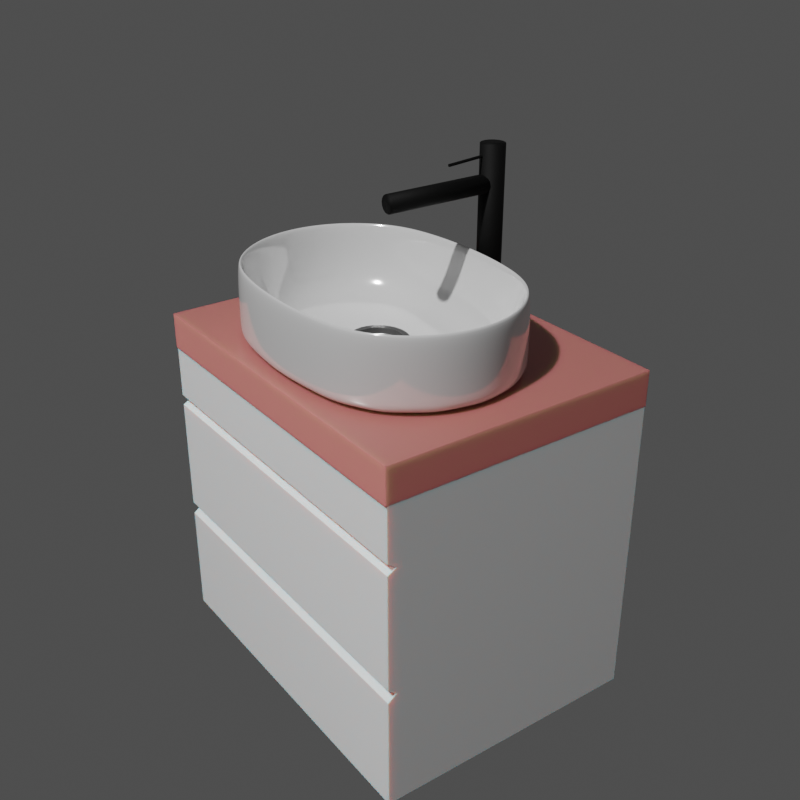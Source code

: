 # Source: sink.blend  (saved by Blender 2.93.21; exported with 4.5.12 LTS)
import bpy
from mathutils import Matrix  # noqa: F401  (used for matrix-valued properties, if any)

bpy.ops.wm.read_factory_settings(use_empty=True)
scene = bpy.context.scene
scene.name = 'Scene'

# ---- collections
col_collection = bpy.data.collections.new('Collection'); scene.collection.children.link(col_collection)

# ---- images (referenced by path relative to the original .blend; pixels are not part of the script)
import os
ASSET_DIR = os.environ.get("B2B_ASSET_DIR", "")  # directory of the original .blend (textures are referenced by path, not embedded)
HERE = os.path.dirname(os.path.abspath(__file__))  # packed textures are extracted next to this script under _unpacked/

def load_image(name, relpath, width, height, colorspace="sRGB"):
    """Load a texture the original file referenced (path relative to the .blend, or extracted next to this script)."""
    p = next((c for c in (os.path.join(HERE, relpath), os.path.join(ASSET_DIR, relpath)) if relpath and os.path.exists(c)), "")
    if p:
        img = bpy.data.images.load(p, check_existing=True)
        img.name = name
    else:  # same state as the original file: an image datablock whose file is absent (Cycles renders it pink)
        img = bpy.data.images.new(name, width, height)
        img.source = "FILE"
        img.filepath = "//" + (relpath or name)
    img.colorspace_settings.name = colorspace
    return img
img_woodfloor035_2k_displacement_jpg = load_image('WoodFloor035_2K_Displacement.jpg', 'WoodFloor035_2K_Displacement.jpg', 1024, 1024, 'Non-Color')
img_woodfloor035_2k_roughness_jpg = load_image('WoodFloor035_2K_Roughness.jpg', 'WoodFloor035_2K_Roughness.jpg', 1024, 1024, 'Non-Color')
img_woodfloor035_2k_normaldx_jpg = load_image('WoodFloor035_2K_NormalDX.jpg', 'WoodFloor035_2K_NormalDX.jpg', 1024, 1024, 'Non-Color')
img_woodfloor035_2k_color_jpg = load_image('WoodFloor035_2K_Color.jpg', 'WoodFloor035_2K_Color.jpg', 1024, 1024, 'sRGB')

# ---- materials (node trees are filled in below, after node groups)
mat_material_001 = bpy.data.materials.new('Material.001')
mat_material_002 = bpy.data.materials.new('Material.002')
mat_material_004 = bpy.data.materials.new('Material.004')
mat_material_003 = bpy.data.materials.new('Material.003')
mat_material_006 = bpy.data.materials.new('Material.006')

# ---- material node trees
mat_material_001.use_nodes = True; mat_material_001.node_tree.nodes.clear()
_N = mat_material_001.node_tree.nodes; _L = mat_material_001.node_tree.links
n0 = _N.new('NodeFrame'); n0.name = 'Frame'; n0.location = (-1270, 330)
n0.label = 'Mapping'
n0.width = 400
n1 = _N.new('NodeFrame'); n1.name = 'Frame.001'; n1.location = (-624, 250)
n1.label = 'Textures'
n1.width = 354
n2 = _N.new('ShaderNodeOutputMaterial'); n2.name = 'Material Output'; n2.location = (300, 300)
n3 = _N.new('ShaderNodeTexImage'); n3.name = 'Image Texture'; n3.location = (84, -590)
n3.label = 'Displacement'
n3.image = img_woodfloor035_2k_displacement_jpg
n4 = _N.new('ShaderNodeDisplacement'); n4.name = 'Displacement'; n4.location = (10, -260)
n4.inputs[2].default_value = 1.0
n5 = _N.new('ShaderNodeTexImage'); n5.name = 'Image Texture.002'; n5.location = (84, -30)
n5.label = 'Roughness'
n5.image = img_woodfloor035_2k_roughness_jpg
n6 = _N.new('ShaderNodeTexImage'); n6.name = 'Image Texture.003'; n6.location = (84, -310)
n6.label = 'Normal'
n6.image = img_woodfloor035_2k_normaldx_jpg
n7 = _N.new('ShaderNodeNormalMap'); n7.name = 'Normal Map'; n7.location = (-240, -60)
n8 = _N.new('ShaderNodeMapping'); n8.name = 'Mapping'; n8.location = (230, -30)
n9 = _N.new('NodeReroute'); n9.name = 'Reroute'; n9.location = (34, -306)
n9.width = 16
n9.socket_idname = 'NodeSocketVector'
n10 = _N.new('ShaderNodeTexCoord'); n10.name = 'Texture Coordinate'; n10.location = (30, -30)
n11 = _N.new('ShaderNodeBsdfPrincipled'); n11.name = 'Principled BSDF'; n11.location = (10, 300)
n11.distribution = 'GGX'
n11.subsurface_method = 'BURLEY'
n11.inputs[3].default_value = 1.45
n11.inputs[8].default_value = 1.0
n11.inputs[9].default_value = (0.1, 0.2, 0.1)
n11.inputs[10].default_value = 0.1
n11.inputs[27].default_value = (0.0, 0.0, 0.0, 1.0)
n11.inputs[28].default_value = 1.0
n12 = _N.new('ShaderNodeTexImage'); n12.name = 'Image Texture.001'; n12.location = (-827, 545)
n12.image = img_woodfloor035_2k_color_jpg
n13 = _N.new('ShaderNodeValToRGB'); n13.name = 'ColorRamp'; n13.location = (-435, 511)
n13.color_ramp.interpolation = 'EASE'
while len(n13.color_ramp.elements) > 1: n13.color_ramp.elements.remove(n13.color_ramp.elements[-1])
n13.color_ramp.elements[0].position = 0.0; n13.color_ramp.elements[0].color = (0.04618, 0.01247, 0.005884, 1.0)
_e = n13.color_ramp.elements.new(0.5); _e.color = (0.7041, 0.1246, 0.09263, 1.0)
_e = n13.color_ramp.elements.new(1.0); _e.color = (1.0, 1.0, 1.0, 1.0)
n14 = _N.new('ShaderNodeMix'); n14.name = 'Mix'; n14.location = (-160, 180)
n14.data_type = 'RGBA'
n14.inputs[0].default_value = 0.1
n14.inputs[7].default_value = (0.8, 0.8, 0.8, 1.0)
n3.parent = n1
n5.parent = n1
n6.parent = n1
n8.parent = n0
n9.parent = n1
n10.parent = n0
_L.new(n11.outputs[0], n2.inputs[0])
_L.new(n3.outputs[0], n4.inputs[0])
_L.new(n4.outputs[0], n2.inputs[2])
_L.new(n5.outputs[0], n11.inputs[2])
_L.new(n6.outputs[0], n7.inputs[1])
_L.new(n7.outputs[0], n11.inputs[5])
_L.new(n9.outputs[0], n5.inputs[0])
_L.new(n9.outputs[0], n6.inputs[0])
_L.new(n9.outputs[0], n3.inputs[0])
_L.new(n8.outputs[0], n9.inputs[0])
_L.new(n10.outputs[2], n8.inputs[0])
_L.new(n12.outputs[0], n13.inputs[0])
_L.new(n13.outputs[0], n14.inputs[6])
_L.new(n14.outputs[2], n11.inputs[0])
n2.is_active_output = True
mat_material_002.use_nodes = True; mat_material_002.node_tree.nodes.clear()
_N = mat_material_002.node_tree.nodes; _L = mat_material_002.node_tree.links
n0 = _N.new('ShaderNodeBsdfPrincipled'); n0.name = 'Principled BSDF'; n0.location = (10, 300)
n0.distribution = 'GGX'
n0.subsurface_method = 'BURLEY'
n0.inputs[1].default_value = 0.3
n0.inputs[2].default_value = 0.1
n0.inputs[3].default_value = 1.45
n0.inputs[27].default_value = (0.0, 0.0, 0.0, 1.0)
n0.inputs[28].default_value = 1.0
n1 = _N.new('ShaderNodeOutputMaterial'); n1.name = 'Material Output'; n1.location = (300, 300)
_L.new(n0.outputs[0], n1.inputs[0])
n1.is_active_output = True
mat_material_004.use_nodes = True; mat_material_004.node_tree.nodes.clear()
_N = mat_material_004.node_tree.nodes; _L = mat_material_004.node_tree.links
n0 = _N.new('ShaderNodeBsdfPrincipled'); n0.name = 'Principled BSDF'; n0.location = (10, 300)
n0.distribution = 'GGX'
n0.subsurface_method = 'BURLEY'
n0.inputs[0].default_value = (0.005981, 0.005981, 0.005981, 1.0)
n0.inputs[1].default_value = 0.8
n0.inputs[2].default_value = 0.7
n0.inputs[3].default_value = 1.45
n0.inputs[27].default_value = (0.0, 0.0, 0.0, 1.0)
n0.inputs[28].default_value = 1.0
n1 = _N.new('ShaderNodeOutputMaterial'); n1.name = 'Material Output'; n1.location = (300, 300)
_L.new(n0.outputs[0], n1.inputs[0])
n1.is_active_output = True
mat_material_003.use_nodes = True; mat_material_003.node_tree.nodes.clear()
_N = mat_material_003.node_tree.nodes; _L = mat_material_003.node_tree.links
n0 = _N.new('ShaderNodeBsdfPrincipled'); n0.name = 'Principled BSDF'; n0.location = (10, 300)
n0.distribution = 'GGX'
n0.subsurface_method = 'BURLEY'
n0.inputs[0].default_value = (0.04323, 0.04323, 0.04323, 1.0)
n0.inputs[3].default_value = 1.45
n0.inputs[27].default_value = (0.0, 0.0, 0.0, 1.0)
n0.inputs[28].default_value = 1.0
n1 = _N.new('ShaderNodeOutputMaterial'); n1.name = 'Material Output'; n1.location = (300, 300)
_L.new(n0.outputs[0], n1.inputs[0])
n1.is_active_output = True
mat_material_006.use_nodes = True; mat_material_006.node_tree.nodes.clear()
_N = mat_material_006.node_tree.nodes; _L = mat_material_006.node_tree.links
n0 = _N.new('ShaderNodeBsdfPrincipled'); n0.name = 'Principled BSDF'; n0.location = (10, 300)
n0.distribution = 'GGX'
n0.subsurface_method = 'BURLEY'
n0.inputs[0].default_value = (0.996, 0.996, 0.996, 1.0)
n0.inputs[2].default_value = 0.3
n0.inputs[3].default_value = 1.45
n0.inputs[8].default_value = 1.0
n0.inputs[10].default_value = 0.02
n0.inputs[27].default_value = (0.0, 0.0, 0.0, 1.0)
n0.inputs[28].default_value = 1.0
n1 = _N.new('ShaderNodeOutputMaterial'); n1.name = 'Material Output'; n1.location = (300, 300)
_L.new(n0.outputs[0], n1.inputs[0])
n1.is_active_output = True

# ---- world
world_world = bpy.data.worlds.new('World'); scene.world = world_world
world_world.use_nodes = True; world_world.node_tree.nodes.clear()
_N = world_world.node_tree.nodes; _L = world_world.node_tree.links
n0 = _N.new('ShaderNodeOutputWorld'); n0.name = 'World Output'; n0.location = (300, 300)
n1 = _N.new('ShaderNodeBackground'); n1.name = 'Background'; n1.location = (10, 300)
n1.inputs[0].default_value = (0.1045, 0.1045, 0.1045, 1.0)
n1.inputs[1].default_value = 0.6
_L.new(n1.outputs[0], n0.inputs[0])
n0.is_active_output = True
world_world.color = (0.05088, 0.05088, 0.05088)
world_world.use_sun_shadow = False
world_world.sun_shadow_jitter_overblur = 0.0

# ---- cameras
cam_camera = bpy.data.cameras.new('Camera')
cam_camera.clip_end = 100.0
cam_camera.ortho_scale = 7.314

# ---- lights
light_light = bpy.data.lights.new('Light', 'POINT')
light_light.transmission_factor = 0.0
light_light.energy = 2000.0
light_light.shadow_soft_size = 0.1
light_light.shadow_maximum_resolution = 0.006
light_light.use_absolute_resolution = True

# ---- meshes
me_cube_001 = bpy.data.meshes.new('Cube.001')
me_cube_001.from_pydata([(-0.5, -0.5, -0.5), (-0.5, -0.5, 0.5), (-0.5, 0.5, -0.5), (-0.5, 0.5, 0.5), (0.5, -0.5, -0.5), (0.5, -0.5, 0.5), (0.5, 0.5, -0.5), (0.5, 0.5, 0.5)], [], [(0, 1, 3, 2), (2, 3, 7, 6), (6, 7, 5, 4), (4, 5, 1, 0), (2, 6, 4, 0), (7, 3, 1, 5)])
_uv = me_cube_001.uv_layers.new(name='UVMap')
_uv.uv.foreach_set('vector', [0.375, 0.0, 0.625, 0.0, 0.625, 0.25, 0.375, 0.25, 0.375, 0.25, 0.625, 0.25, 0.625, 0.5, 0.375, 0.5, 0.375, 0.5, 0.625, 0.5, 0.625, 0.75, 0.375, 0.75, 0.375, 0.75, 0.625, 0.75, 0.625, 1.0, 0.375, 1.0, 0.125, 0.5, 0.375, 0.5, 0.375, 0.75, 0.125, 0.75, 0.625, 0.5, 0.875, 0.5, 0.875, 0.75, 0.625, 0.75])
me_cube_001.materials.append(mat_material_001)
me_cube_001.use_remesh_fix_poles = True
me_cube_001.use_remesh_preserve_attributes = False
me_cube_001.update()
me_cylinder = bpy.data.meshes.new('Cylinder')
me_cylinder.from_pydata([(0.0, 0.2591, -0.1), (-1.385e-08, 0.08851, -0.09811), (0.07654, 0.2438, -0.1), (0.01262, 0.086, -0.09811), (0.1414, 0.2005, -0.1), (0.02332, 0.07885, -0.09811), (0.1848, 0.1356, -0.1), (0.02709, 0.07321, -0.09811), (0.2, 0.00241, -0.1), (0.0348, 0.002211, -0.09811), (0.1848, -0.1332, -0.1), (0.02701, -0.0709, -0.09811), (0.1414, -0.1981, -0.1), (0.02332, -0.07642, -0.09811), (0.07654, -0.2414, -0.1), (0.01262, -0.08357, -0.09811), (-1.748e-08, -0.2566, -0.1), (-5.809e-09, -0.08608, -0.09811), (-0.07654, -0.2414, -0.1), (-0.01262, -0.08357, -0.09811), (-0.1414, -0.1981, -0.1), (-0.02332, -0.07642, -0.09811), (-0.1848, -0.1332, -0.1), (-0.02701, -0.0709, -0.09811), (-0.2, 0.00241, -0.1), (-0.0348, 0.002211, -0.09811), (-0.1848, 0.1356, -0.1), (-0.02709, 0.07321, -0.09811), (-0.1414, 0.2005, -0.1), (-0.02332, 0.07885, -0.09811), (-0.07654, 0.2438, -0.1), (-0.01262, 0.086, -0.09811), (0.07654, 0.2438, 0.1), (0.0, 0.2591, 0.1), (0.1414, 0.2005, 0.1), (0.1848, 0.1356, 0.1), (0.2, 0.00241, 0.1), (0.1848, -0.1332, 0.1), (0.1414, -0.1981, 0.1), (0.07654, -0.2414, 0.1), (-1.748e-08, -0.2566, 0.1), (-0.07654, -0.2414, 0.1), (-0.1414, -0.1981, 0.1), (-0.1848, -0.1332, 0.1), (-0.2, 0.00241, 0.1), (-0.1848, 0.1356, 0.1), (-0.1414, 0.2005, 0.1), (-0.07654, 0.2438, 0.1), (0.07233, 0.2337, 0.1), (-1.001e-09, 0.2481, 0.1), (0.1337, 0.1927, 0.1), (0.1746, 0.1314, 0.1), (0.189, 0.00241, 0.1), (0.1746, -0.129, 0.1), (0.1337, -0.1903, 0.1), (0.07233, -0.2313, 0.1), (-1.682e-08, -0.2457, 0.1), (-0.07233, -0.2313, 0.1), (-0.1337, -0.1903, 0.1), (-0.1746, -0.129, 0.1), (-0.189, 0.00241, 0.1), (-0.1746, 0.1314, 0.1), (-0.1337, 0.1927, 0.1), (-0.07233, 0.2337, 0.1), (0.06402, 0.2101, -0.09811), (-1.611e-09, 0.2228, -0.09811), (0.1183, 0.1738, -0.09811), (0.1546, 0.1195, -0.09811), (0.1673, 0.002346, -0.09811), (0.1546, -0.1171, -0.09811), (0.1183, -0.1714, -0.09811), (0.06402, -0.2077, -0.09811), (-1.499e-08, -0.2204, -0.09811), (-0.06402, -0.2077, -0.09811), (-0.1183, -0.1714, -0.09811), (-0.1546, -0.1171, -0.09811), (-0.1673, 0.002346, -0.09811), (-0.1546, 0.1195, -0.09811), (-0.1183, 0.1738, -0.09811), (-0.06402, 0.2101, -0.09811), (0.0, 0.2591, -0.08789), (0.07654, 0.2438, -0.08789), (0.1414, 0.2005, -0.08789), (0.1848, 0.1356, -0.08789), (0.2, 0.00241, -0.08789), (0.1848, -0.1332, -0.08789), (0.1414, -0.1981, -0.08789), (0.07654, -0.2414, -0.08789), (-1.748e-08, -0.2566, -0.08789), (-0.07654, -0.2414, -0.08789), (-0.1414, -0.1981, -0.08789), (-0.1848, -0.1332, -0.08789), (-0.2, 0.00241, -0.08789), (-0.1848, 0.1356, -0.08789), (-0.1414, 0.2005, -0.08789), (-0.07654, 0.2438, -0.08789)], [], [(80, 33, 32, 81), (81, 32, 34, 82), (82, 34, 35, 83), (83, 35, 36, 84), (84, 36, 37, 85), (85, 37, 38, 86), (86, 38, 39, 87), (87, 39, 40, 88), (88, 40, 41, 89), (89, 41, 42, 90), (90, 42, 43, 91), (91, 43, 44, 92), (92, 44, 45, 93), (93, 45, 46, 94), (3, 1, 31, 29, 27, 25, 23, 21, 19, 17, 15, 13, 11, 9, 7, 5), (94, 46, 47, 95), (95, 47, 33, 80), (0, 2, 4, 6, 8, 10, 12, 14, 16, 18, 20, 22, 24, 26, 28, 30), (49, 48, 32, 33), (48, 50, 34, 32), (50, 51, 35, 34), (51, 52, 36, 35), (52, 53, 37, 36), (53, 54, 38, 37), (54, 55, 39, 38), (55, 56, 40, 39), (56, 57, 41, 40), (57, 58, 42, 41), (58, 59, 43, 42), (59, 60, 44, 43), (60, 61, 45, 44), (61, 62, 46, 45), (62, 63, 47, 46), (63, 49, 33, 47), (65, 64, 48, 49), (64, 66, 50, 48), (66, 67, 51, 50), (67, 68, 52, 51), (68, 69, 53, 52), (69, 70, 54, 53), (70, 71, 55, 54), (71, 72, 56, 55), (72, 73, 57, 56), (73, 74, 58, 57), (74, 75, 59, 58), (75, 76, 60, 59), (76, 77, 61, 60), (77, 78, 62, 61), (78, 79, 63, 62), (79, 65, 49, 63), (1, 3, 64, 65), (3, 5, 66, 64), (5, 7, 67, 66), (7, 9, 68, 67), (9, 11, 69, 68), (11, 13, 70, 69), (13, 15, 71, 70), (15, 17, 72, 71), (17, 19, 73, 72), (19, 21, 74, 73), (21, 23, 75, 74), (23, 25, 76, 75), (25, 27, 77, 76), (27, 29, 78, 77), (29, 31, 79, 78), (31, 1, 65, 79), (30, 95, 80, 0), (28, 94, 95, 30), (26, 93, 94, 28), (24, 92, 93, 26), (22, 91, 92, 24), (20, 90, 91, 22), (18, 89, 90, 20), (16, 88, 89, 18), (14, 87, 88, 16), (12, 86, 87, 14), (10, 85, 86, 12), (8, 84, 85, 10), (6, 83, 84, 8), (4, 82, 83, 6), (2, 81, 82, 4), (0, 80, 81, 2)])
me_cylinder.polygons.foreach_set('use_smooth', [True] * 82)
_uv = me_cylinder.uv_layers.new(name='UVMap')
_uv.uv.foreach_set('vector', [1.0, 0.5303, 1.0, 1.0, 0.9375, 1.0, 0.9375, 0.5303, 0.9375, 0.5303, 0.9375, 1.0, 0.875, 1.0, 0.875, 0.5303, 0.875, 0.5303, 0.875, 1.0, 0.8125, 1.0, 0.8125, 0.5303, 0.8125, 0.5303, 0.8125, 1.0, 0.75, 1.0, 0.75, 0.5303, 0.75, 0.5303, 0.75, 1.0, 0.6875, 1.0, 0.6875, 0.5303, 0.6875, 0.5303, 0.6875, 1.0, 0.625, 1.0, 0.625, 0.5303, 0.625, 0.5303, 0.625, 1.0, 0.5625, 1.0, 0.5625, 0.5303, 0.5625, 0.5303, 0.5625, 1.0, 0.5, 1.0, 0.5, 0.5303, 0.5, 0.5303, 0.5, 1.0, 0.4375, 1.0, 0.4375, 0.5303, 0.4375, 0.5303, 0.4375, 1.0, 0.375, 1.0, 0.375, 0.5303, 0.375, 0.5303, 0.375, 1.0, 0.3125, 1.0, 0.3125, 0.5303, 0.3125, 0.5303, 0.3125, 1.0, 0.25, 1.0, 0.25, 0.5303, 0.25, 0.5303, 0.25, 1.0, 0.1875, 1.0, 0.1875, 0.5303, 0.1875, 0.5303, 0.1875, 1.0, 0.125, 1.0, 0.125, 0.5303, 0.2661, 0.325, 0.25, 0.3274, 0.2339, 0.325, 0.2202, 0.3181, 0.2154, 0.3129, 0.2055, 0.2506, 0.2155, 0.1867, 0.2202, 0.1816, 0.2339, 0.1748, 0.25, 0.1723, 0.2661, 0.1748, 0.2798, 0.1816, 0.2845, 0.1867, 0.2945, 0.2506, 0.2846, 0.3129, 0.2798, 0.3181, 0.125, 0.5303, 0.125, 1.0, 0.0625, 1.0, 0.0625, 0.5303, 0.0625, 0.5303, 0.0625, 1.0, 0.0, 1.0, 0.0, 0.5303, 0.75, 0.49, 0.8418, 0.4717, 0.9197, 0.4197, 0.9717, 0.3418, 0.99, 0.25, 0.9717, 0.1582, 0.9197, 0.08029, 0.8418, 0.02827, 0.75, 0.01, 0.6582, 0.02827, 0.5803, 0.08029, 0.5283, 0.1582, 0.51, 0.25, 0.5283, 0.3418, 0.5803, 0.4197, 0.6582, 0.4717, 0.25, 0.4768, 0.3368, 0.4596, 0.3418, 0.4717, 0.25, 0.49, 0.3368, 0.4596, 0.4104, 0.4104, 0.4197, 0.4197, 0.3418, 0.4717, 0.4104, 0.4104, 0.4596, 0.3368, 0.4717, 0.3418, 0.4197, 0.4197, 0.4596, 0.3368, 0.4768, 0.25, 0.49, 0.25, 0.4717, 0.3418, 0.4768, 0.25, 0.4596, 0.1632, 0.4717, 0.1582, 0.49, 0.25, 0.4596, 0.1632, 0.4104, 0.08961, 0.4197, 0.08029, 0.4717, 0.1582, 0.4104, 0.08961, 0.3368, 0.04045, 0.3418, 0.02827, 0.4197, 0.08029, 0.3368, 0.04045, 0.25, 0.02318, 0.25, 0.01, 0.3418, 0.02827, 0.25, 0.02318, 0.1632, 0.04045, 0.1582, 0.02827, 0.25, 0.01, 0.1632, 0.04045, 0.08961, 0.08961, 0.08029, 0.08029, 0.1582, 0.02827, 0.08961, 0.08961, 0.04045, 0.1632, 0.02827, 0.1582, 0.08029, 0.08029, 0.04045, 0.1632, 0.02318, 0.25, 0.01, 0.25, 0.02827, 0.1582, 0.02318, 0.25, 0.04045, 0.3368, 0.02827, 0.3418, 0.01, 0.25, 0.04045, 0.3368, 0.08961, 0.4104, 0.08029, 0.4197, 0.02827, 0.3418, 0.08961, 0.4104, 0.1632, 0.4596, 0.1582, 0.4717, 0.08029, 0.4197, 0.1632, 0.4596, 0.25, 0.4768, 0.25, 0.49, 0.1582, 0.4717, 0.25, 0.4638, 0.3318, 0.4475, 0.3368, 0.4596, 0.25, 0.4768, 0.3318, 0.4475, 0.4012, 0.4012, 0.4104, 0.4104, 0.3368, 0.4596, 0.4012, 0.4012, 0.4475, 0.3318, 0.4596, 0.3368, 0.4104, 0.4104, 0.4475, 0.3318, 0.4638, 0.25, 0.4768, 0.25, 0.4596, 0.3368, 0.4638, 0.25, 0.4475, 0.1682, 0.4596, 0.1632, 0.4768, 0.25, 0.4475, 0.1682, 0.4012, 0.09881, 0.4104, 0.08961, 0.4596, 0.1632, 0.4012, 0.09881, 0.3318, 0.05246, 0.3368, 0.04045, 0.4104, 0.08961, 0.3318, 0.05246, 0.25, 0.03618, 0.25, 0.02318, 0.3368, 0.04045, 0.25, 0.03618, 0.1682, 0.05246, 0.1632, 0.04045, 0.25, 0.02318, 0.1682, 0.05246, 0.09881, 0.09881, 0.08961, 0.08961, 0.1632, 0.04045, 0.09881, 0.09881, 0.05246, 0.1682, 0.04045, 0.1632, 0.08961, 0.08961, 0.05246, 0.1682, 0.03618, 0.25, 0.02318, 0.25, 0.04045, 0.1632, 0.03618, 0.25, 0.05246, 0.3318, 0.04045, 0.3368, 0.02318, 0.25, 0.05246, 0.3318, 0.09881, 0.4012, 0.08961, 0.4104, 0.04045, 0.3368, 0.09881, 0.4012, 0.1682, 0.4475, 0.1632, 0.4596, 0.08961, 0.4104, 0.1682, 0.4475, 0.25, 0.4638, 0.25, 0.4768, 0.1632, 0.4596, 0.25, 0.3274, 0.2661, 0.325, 0.3318, 0.4475, 0.25, 0.4638, 0.2661, 0.325, 0.2798, 0.3181, 0.4012, 0.4012, 0.3318, 0.4475, 0.2798, 0.3181, 0.2846, 0.3129, 0.4475, 0.3318, 0.4012, 0.4012, 0.2846, 0.3129, 0.2945, 0.2506, 0.4638, 0.25, 0.4475, 0.3318, 0.2945, 0.2506, 0.2845, 0.1867, 0.4475, 0.1682, 0.4638, 0.25, 0.2845, 0.1867, 0.2798, 0.1816, 0.4012, 0.09881, 0.4475, 0.1682, 0.2798, 0.1816, 0.2661, 0.1748, 0.3318, 0.05246, 0.4012, 0.09881, 0.2661, 0.1748, 0.25, 0.1723, 0.25, 0.03618, 0.3318, 0.05246, 0.25, 0.1723, 0.2339, 0.1748, 0.1682, 0.05246, 0.25, 0.03618, 0.2339, 0.1748, 0.2202, 0.1816, 0.09881, 0.09881, 0.1682, 0.05246, 0.2202, 0.1816, 0.2155, 0.1867, 0.05246, 0.1682, 0.09881, 0.09881, 0.2155, 0.1867, 0.2055, 0.2506, 0.03618, 0.25, 0.05246, 0.1682, 0.2055, 0.2506, 0.2154, 0.3129, 0.05246, 0.3318, 0.03618, 0.25, 0.2154, 0.3129, 0.2202, 0.3181, 0.09881, 0.4012, 0.05246, 0.3318, 0.2202, 0.3181, 0.2339, 0.325, 0.1682, 0.4475, 0.09881, 0.4012, 0.2339, 0.325, 0.25, 0.3274, 0.25, 0.4638, 0.1682, 0.4475, 0.0625, 0.5, 0.0625, 0.5303, 0.0, 0.5303, 0.0, 0.5, 0.125, 0.5, 0.125, 0.5303, 0.0625, 0.5303, 0.0625, 0.5, 0.1875, 0.5, 0.1875, 0.5303, 0.125, 0.5303, 0.125, 0.5, 0.25, 0.5, 0.25, 0.5303, 0.1875, 0.5303, 0.1875, 0.5, 0.3125, 0.5, 0.3125, 0.5303, 0.25, 0.5303, 0.25, 0.5, 0.375, 0.5, 0.375, 0.5303, 0.3125, 0.5303, 0.3125, 0.5, 0.4375, 0.5, 0.4375, 0.5303, 0.375, 0.5303, 0.375, 0.5, 0.5, 0.5, 0.5, 0.5303, 0.4375, 0.5303, 0.4375, 0.5, 0.5625, 0.5, 0.5625, 0.5303, 0.5, 0.5303, 0.5, 0.5, 0.625, 0.5, 0.625, 0.5303, 0.5625, 0.5303, 0.5625, 0.5, 0.6875, 0.5, 0.6875, 0.5303, 0.625, 0.5303, 0.625, 0.5, 0.75, 0.5, 0.75, 0.5303, 0.6875, 0.5303, 0.6875, 0.5, 0.8125, 0.5, 0.8125, 0.5303, 0.75, 0.5303, 0.75, 0.5, 0.875, 0.5, 0.875, 0.5303, 0.8125, 0.5303, 0.8125, 0.5, 0.9375, 0.5, 0.9375, 0.5303, 0.875, 0.5303, 0.875, 0.5, 1.0, 0.5, 1.0, 0.5303, 0.9375, 0.5303, 0.9375, 0.5])
me_cylinder.materials.append(mat_material_002)
me_cylinder.use_remesh_fix_poles = True
me_cylinder.use_remesh_preserve_attributes = False
me_cylinder.update()
me_cylinder_001 = bpy.data.meshes.new('Cylinder.001')
me_cylinder_001.from_pydata([(0.0, 0.02, -0.1), (0.0, 0.02, 0.1134), (0.007654, 0.01848, -0.1), (0.007654, 0.01848, 0.1134), (0.01414, 0.01414, -0.1), (0.01414, 0.01414, 0.1134), (0.01848, 0.007654, -0.1), (0.01848, 0.007654, 0.1134), (0.02, -8.742e-10, -0.1), (0.02, -8.742e-10, 0.1134), (0.01848, -0.007654, -0.1), (0.01848, -0.007654, 0.1134), (0.01414, -0.01414, -0.1), (0.01414, -0.01414, 0.1134), (0.007654, -0.01848, -0.1), (0.007654, -0.01848, 0.1134), (-1.748e-09, -0.02, -0.1), (-1.748e-09, -0.02, 0.1134), (-0.007654, -0.01848, -0.1), (-0.007654, -0.01848, 0.1134), (-0.01414, -0.01414, -0.1), (-0.01414, -0.01414, 0.1134), (-0.01848, -0.007654, -0.1), (-0.01848, -0.007654, 0.1134), (-0.02, 2.385e-10, -0.1), (-0.02, 2.385e-10, 0.1134), (-0.01848, 0.007654, -0.1), (-0.01848, 0.007654, 0.1134), (-0.01414, 0.01414, -0.1), (-0.01414, 0.01414, 0.1134), (-0.007654, 0.01848, -0.1), (-0.007654, 0.01848, 0.1134), (0.007654, 0.01848, 0.1134), (0.0, 0.02, 0.1134), (0.01414, 0.01414, 0.1134), (0.01848, 0.007654, 0.1134), (0.02, -8.742e-10, 0.1134), (0.01848, -0.007654, 0.1134), (0.01414, -0.01414, 0.1134), (0.007654, -0.01848, 0.1134), (-1.748e-09, -0.02, 0.1134), (-0.007654, -0.01848, 0.1134), (-0.01414, -0.01414, 0.1134), (-0.01848, -0.007654, 0.1134), (-0.02, 2.385e-10, 0.1134), (-0.01848, 0.007654, 0.1134), (-0.01414, 0.01414, 0.1134), (-0.007654, 0.01848, 0.1134), (0.007654, 0.01848, 0.136), (0.0, 0.02, 0.136), (0.01414, 0.01414, 0.136), (0.01848, 0.007654, 0.136), (0.02, -8.742e-10, 0.136), (0.01848, -0.007654, 0.136), (0.01414, -0.01414, 0.136), (0.007654, -0.01848, 0.136), (-1.748e-09, -0.02, 0.136), (-0.007654, -0.01848, 0.136), (-0.01414, -0.01414, 0.136), (-0.01848, -0.007654, 0.136), (-0.02, 2.385e-10, 0.136), (-0.01848, 0.007654, 0.136), (-0.01414, 0.01414, 0.136), (-0.007654, 0.01848, 0.136)], [], [(0, 1, 3, 2), (2, 3, 5, 4), (4, 5, 7, 6), (6, 7, 9, 8), (8, 9, 11, 10), (10, 11, 13, 12), (12, 13, 15, 14), (14, 15, 17, 16), (16, 17, 19, 18), (18, 19, 21, 20), (20, 21, 23, 22), (22, 23, 25, 24), (24, 25, 27, 26), (26, 27, 29, 28), (9, 7, 35, 36), (28, 29, 31, 30), (30, 31, 1, 0), (0, 2, 4, 6, 8, 10, 12, 14, 16, 18, 20, 22, 24, 26, 28, 30), (32, 33, 49, 48), (19, 17, 40, 41), (29, 27, 45, 46), (5, 3, 32, 34), (15, 13, 38, 39), (25, 23, 43, 44), (11, 9, 36, 37), (21, 19, 41, 42), (31, 29, 46, 47), (7, 5, 34, 35), (17, 15, 39, 40), (3, 1, 33, 32), (27, 25, 44, 45), (13, 11, 37, 38), (23, 21, 42, 43), (1, 31, 47, 33), (48, 49, 63, 62, 61, 60, 59, 58, 57, 56, 55, 54, 53, 52, 51, 50), (33, 47, 63, 49), (41, 40, 56, 57), (34, 32, 48, 50), (42, 41, 57, 58), (35, 34, 50, 51), (43, 42, 58, 59), (36, 35, 51, 52), (44, 43, 59, 60), (37, 36, 52, 53), (45, 44, 60, 61), (38, 37, 53, 54), (46, 45, 61, 62), (39, 38, 54, 55), (47, 46, 62, 63), (40, 39, 55, 56)])
me_cylinder_001.polygons.foreach_set('use_smooth', [True] * 50)
_uv = me_cylinder_001.uv_layers.new(name='UVMap')
_uv.uv.foreach_set('vector', [1.0, 0.5, 1.0, 1.0, 0.9375, 1.0, 0.9375, 0.5, 0.9375, 0.5, 0.9375, 1.0, 0.875, 1.0, 0.875, 0.5, 0.875, 0.5, 0.875, 1.0, 0.8125, 1.0, 0.8125, 0.5, 0.8125, 0.5, 0.8125, 1.0, 0.75, 1.0, 0.75, 0.5, 0.75, 0.5, 0.75, 1.0, 0.6875, 1.0, 0.6875, 0.5, 0.6875, 0.5, 0.6875, 1.0, 0.625, 1.0, 0.625, 0.5, 0.625, 0.5, 0.625, 1.0, 0.5625, 1.0, 0.5625, 0.5, 0.5625, 0.5, 0.5625, 1.0, 0.5, 1.0, 0.5, 0.5, 0.5, 0.5, 0.5, 1.0, 0.4375, 1.0, 0.4375, 0.5, 0.4375, 0.5, 0.4375, 1.0, 0.375, 1.0, 0.375, 0.5, 0.375, 0.5, 0.375, 1.0, 0.3125, 1.0, 0.3125, 0.5, 0.3125, 0.5, 0.3125, 1.0, 0.25, 1.0, 0.25, 0.5, 0.25, 0.5, 0.25, 1.0, 0.1875, 1.0, 0.1875, 0.5, 0.1875, 0.5, 0.1875, 1.0, 0.125, 1.0, 0.125, 0.5, 0.75, 1.0, 0.8125, 1.0, 0.8125, 1.0, 0.75, 1.0, 0.125, 0.5, 0.125, 1.0, 0.0625, 1.0, 0.0625, 0.5, 0.0625, 0.5, 0.0625, 1.0, 0.0, 1.0, 0.0, 0.5, 0.75, 0.49, 0.8418, 0.4717, 0.9197, 0.4197, 0.9717, 0.3418, 0.99, 0.25, 0.9717, 0.1582, 0.9197, 0.08029, 0.8418, 0.02827, 0.75, 0.01, 0.6582, 0.02827, 0.5803, 0.08029, 0.5283, 0.1582, 0.51, 0.25, 0.5283, 0.3418, 0.5803, 0.4197, 0.6582, 0.4717, 0.9375, 1.0, 1.0, 1.0, 1.0, 1.0, 0.9375, 1.0, 0.4375, 1.0, 0.5, 1.0, 0.5, 1.0, 0.4375, 1.0, 0.125, 1.0, 0.1875, 1.0, 0.1875, 1.0, 0.125, 1.0, 0.875, 1.0, 0.9375, 1.0, 0.9375, 1.0, 0.875, 1.0, 0.5625, 1.0, 0.625, 1.0, 0.625, 1.0, 0.5625, 1.0, 0.25, 1.0, 0.3125, 1.0, 0.3125, 1.0, 0.25, 1.0, 0.6875, 1.0, 0.75, 1.0, 0.75, 1.0, 0.6875, 1.0, 0.375, 1.0, 0.4375, 1.0, 0.4375, 1.0, 0.375, 1.0, 0.0625, 1.0, 0.125, 1.0, 0.125, 1.0, 0.0625, 1.0, 0.8125, 1.0, 0.875, 1.0, 0.875, 1.0, 0.8125, 1.0, 0.5, 1.0, 0.5625, 1.0, 0.5625, 1.0, 0.5, 1.0, 0.9375, 1.0, 1.0, 1.0, 1.0, 1.0, 0.9375, 1.0, 0.1875, 1.0, 0.25, 1.0, 0.25, 1.0, 0.1875, 1.0, 0.625, 1.0, 0.6875, 1.0, 0.6875, 1.0, 0.625, 1.0, 0.3125, 1.0, 0.375, 1.0, 0.375, 1.0, 0.3125, 1.0, 0.0, 1.0, 0.0625, 1.0, 0.0625, 1.0, 0.0, 1.0, 0.3418, 0.4717, 0.25, 0.49, 0.1582, 0.4717, 0.08029, 0.4197, 0.02827, 0.3418, 0.01, 0.25, 0.02827, 0.1582, 0.08029, 0.08029, 0.1582, 0.02827, 0.25, 0.01, 0.3418, 0.02827, 0.4197, 0.08029, 0.4717, 0.1582, 0.49, 0.25, 0.4717, 0.3418, 0.4197, 0.4197, 0.0, 1.0, 0.0625, 1.0, 0.0625, 1.0, 0.0, 1.0, 0.4375, 1.0, 0.5, 1.0, 0.5, 1.0, 0.4375, 1.0, 0.875, 1.0, 0.9375, 1.0, 0.9375, 1.0, 0.875, 1.0, 0.375, 1.0, 0.4375, 1.0, 0.4375, 1.0, 0.375, 1.0, 0.8125, 1.0, 0.875, 1.0, 0.875, 1.0, 0.8125, 1.0, 0.3125, 1.0, 0.375, 1.0, 0.375, 1.0, 0.3125, 1.0, 0.75, 1.0, 0.8125, 1.0, 0.8125, 1.0, 0.75, 1.0, 0.25, 1.0, 0.3125, 1.0, 0.3125, 1.0, 0.25, 1.0, 0.6875, 1.0, 0.75, 1.0, 0.75, 1.0, 0.6875, 1.0, 0.1875, 1.0, 0.25, 1.0, 0.25, 1.0, 0.1875, 1.0, 0.625, 1.0, 0.6875, 1.0, 0.6875, 1.0, 0.625, 1.0, 0.125, 1.0, 0.1875, 1.0, 0.1875, 1.0, 0.125, 1.0, 0.5625, 1.0, 0.625, 1.0, 0.625, 1.0, 0.5625, 1.0, 0.0625, 1.0, 0.125, 1.0, 0.125, 1.0, 0.0625, 1.0, 0.5, 1.0, 0.5625, 1.0, 0.5625, 1.0, 0.5, 1.0])
me_cylinder_001.materials.append(mat_material_004)
me_cylinder_001.use_remesh_fix_poles = True
me_cylinder_001.use_remesh_preserve_attributes = False
me_cylinder_001.update()
me_circle = bpy.data.meshes.new('Circle')
me_circle.from_pydata([(0.0, 0.05, 0.0), (-0.03536, 0.03536, 0.0), (-0.05, -2.186e-09, 0.0), (-0.03536, -0.03536, 0.0), (4.371e-09, -0.05, 0.0), (0.03536, -0.03536, 0.0), (0.05, 5.962e-10, 0.0), (0.03536, 0.03536, 0.0), (0.0, 0.05, 0.01518), (-0.03536, 0.03536, 0.01518), (-0.05, -2.186e-09, 0.01518), (-0.03536, -0.03536, 0.01518), (4.371e-09, -0.05, 0.01518), (0.03536, -0.03536, 0.01518), (0.05, 5.962e-10, 0.01518), (0.03536, 0.03536, 0.01518)], [], [(2, 1, 9, 10), (7, 6, 14, 15), (5, 4, 12, 13), (3, 2, 10, 11), (1, 0, 8, 9), (0, 7, 15, 8), (6, 5, 13, 14), (4, 3, 11, 12)])
_uv = me_circle.uv_layers.new(name='UVMap')
_uv.uv.foreach_set('vector', [0.0, 0.0, 0.0, 0.0, 0.0, 0.0, 0.0, 0.0, 0.0, 0.0, 0.0, 0.0, 0.0, 0.0, 0.0, 0.0, 0.0, 0.0, 0.0, 0.0, 0.0, 0.0, 0.0, 0.0, 0.0, 0.0, 0.0, 0.0, 0.0, 0.0, 0.0, 0.0, 0.0, 0.0, 0.0, 0.0, 0.0, 0.0, 0.0, 0.0, 0.0, 0.0, 0.0, 0.0, 0.0, 0.0, 0.0, 0.0, 0.0, 0.0, 0.0, 0.0, 0.0, 0.0, 0.0, 0.0, 0.0, 0.0, 0.0, 0.0, 0.0, 0.0, 0.0, 0.0])
me_circle.materials.append(mat_material_003)
me_circle.use_remesh_fix_poles = True
me_circle.use_remesh_preserve_attributes = False
me_circle.update()
me_cylinder_002 = bpy.data.meshes.new('Cylinder.002')
me_cylinder_002.from_pydata([(0.0, 0.02, -0.1), (0.0, 0.02, 0.1), (0.007654, 0.01848, -0.1), (0.007654, 0.01848, 0.1), (0.01414, 0.01414, -0.1), (0.01414, 0.01414, 0.1), (0.01848, 0.007654, -0.1), (0.01848, 0.007654, 0.1), (0.02, -8.742e-10, -0.1), (0.02, -8.742e-10, 0.1), (0.01848, -0.007654, -0.1), (0.01848, -0.007654, 0.1), (0.01414, -0.01414, -0.1), (0.01414, -0.01414, 0.1), (0.007654, -0.01848, -0.1), (0.007654, -0.01848, 0.1), (-1.748e-09, -0.02, -0.1), (-1.748e-09, -0.02, 0.1), (-0.007654, -0.01848, -0.1), (-0.007654, -0.01848, 0.1), (-0.01414, -0.01414, -0.1), (-0.01414, -0.01414, 0.1), (-0.01848, -0.007654, -0.1), (-0.01848, -0.007654, 0.1), (-0.02, 2.385e-10, -0.1), (-0.02, 2.385e-10, 0.1), (-0.01848, 0.007654, -0.1), (-0.01848, 0.007654, 0.1), (-0.01414, 0.01414, -0.1), (-0.01414, 0.01414, 0.1), (-0.007654, 0.01848, -0.1), (-0.007654, 0.01848, 0.1)], [], [(0, 1, 3, 2), (2, 3, 5, 4), (4, 5, 7, 6), (6, 7, 9, 8), (8, 9, 11, 10), (10, 11, 13, 12), (12, 13, 15, 14), (14, 15, 17, 16), (16, 17, 19, 18), (18, 19, 21, 20), (20, 21, 23, 22), (22, 23, 25, 24), (24, 25, 27, 26), (26, 27, 29, 28), (3, 1, 31, 29, 27, 25, 23, 21, 19, 17, 15, 13, 11, 9, 7, 5), (28, 29, 31, 30), (30, 31, 1, 0), (0, 2, 4, 6, 8, 10, 12, 14, 16, 18, 20, 22, 24, 26, 28, 30)])
me_cylinder_002.polygons.foreach_set('use_smooth', [True] * 18)
_uv = me_cylinder_002.uv_layers.new(name='UVMap')
_uv.uv.foreach_set('vector', [1.0, 0.5, 1.0, 1.0, 0.9375, 1.0, 0.9375, 0.5, 0.9375, 0.5, 0.9375, 1.0, 0.875, 1.0, 0.875, 0.5, 0.875, 0.5, 0.875, 1.0, 0.8125, 1.0, 0.8125, 0.5, 0.8125, 0.5, 0.8125, 1.0, 0.75, 1.0, 0.75, 0.5, 0.75, 0.5, 0.75, 1.0, 0.6875, 1.0, 0.6875, 0.5, 0.6875, 0.5, 0.6875, 1.0, 0.625, 1.0, 0.625, 0.5, 0.625, 0.5, 0.625, 1.0, 0.5625, 1.0, 0.5625, 0.5, 0.5625, 0.5, 0.5625, 1.0, 0.5, 1.0, 0.5, 0.5, 0.5, 0.5, 0.5, 1.0, 0.4375, 1.0, 0.4375, 0.5, 0.4375, 0.5, 0.4375, 1.0, 0.375, 1.0, 0.375, 0.5, 0.375, 0.5, 0.375, 1.0, 0.3125, 1.0, 0.3125, 0.5, 0.3125, 0.5, 0.3125, 1.0, 0.25, 1.0, 0.25, 0.5, 0.25, 0.5, 0.25, 1.0, 0.1875, 1.0, 0.1875, 0.5, 0.1875, 0.5, 0.1875, 1.0, 0.125, 1.0, 0.125, 0.5, 0.3418, 0.4717, 0.25, 0.49, 0.1582, 0.4717, 0.08029, 0.4197, 0.02827, 0.3418, 0.01, 0.25, 0.02827, 0.1582, 0.08029, 0.08029, 0.1582, 0.02827, 0.25, 0.01, 0.3418, 0.02827, 0.4197, 0.08029, 0.4717, 0.1582, 0.49, 0.25, 0.4717, 0.3418, 0.4197, 0.4197, 0.125, 0.5, 0.125, 1.0, 0.0625, 1.0, 0.0625, 0.5, 0.0625, 0.5, 0.0625, 1.0, 0.0, 1.0, 0.0, 0.5, 0.75, 0.49, 0.8418, 0.4717, 0.9197, 0.4197, 0.9717, 0.3418, 0.99, 0.25, 0.9717, 0.1582, 0.9197, 0.08029, 0.8418, 0.02827, 0.75, 0.01, 0.6582, 0.02827, 0.5803, 0.08029, 0.5283, 0.1582, 0.51, 0.25, 0.5283, 0.3418, 0.5803, 0.4197, 0.6582, 0.4717])
me_cylinder_002.materials.append(mat_material_004)
me_cylinder_002.use_remesh_fix_poles = True
me_cylinder_002.use_remesh_preserve_attributes = False
me_cylinder_002.update()
me_cylinder_003 = bpy.data.meshes.new('Cylinder.003')
me_cylinder_003.from_pydata([(0.0, 0.02, -0.1), (0.0, 0.02, 0.1), (0.007654, 0.01848, -0.1), (0.007654, 0.01848, 0.1), (0.01414, 0.01414, -0.1), (0.01414, 0.01414, 0.1), (0.01848, 0.007654, -0.1), (0.01848, 0.007654, 0.1), (0.02, -8.742e-10, -0.1), (0.02, -8.742e-10, 0.1), (0.01848, -0.007654, -0.1), (0.01848, -0.007654, 0.1), (0.01414, -0.01414, -0.1), (0.01414, -0.01414, 0.1), (0.007654, -0.01848, -0.1), (0.007654, -0.01848, 0.1), (-1.748e-09, -0.02, -0.1), (-1.748e-09, -0.02, 0.1), (-0.007654, -0.01848, -0.1), (-0.007654, -0.01848, 0.1), (-0.01414, -0.01414, -0.1), (-0.01414, -0.01414, 0.1), (-0.01848, -0.007654, -0.1), (-0.01848, -0.007654, 0.1), (-0.02, 2.385e-10, -0.1), (-0.02, 2.385e-10, 0.1), (-0.01848, 0.007654, -0.1), (-0.01848, 0.007654, 0.1), (-0.01414, 0.01414, -0.1), (-0.01414, 0.01414, 0.1), (-0.007654, 0.01848, -0.1), (-0.007654, 0.01848, 0.1)], [], [(0, 1, 3, 2), (2, 3, 5, 4), (4, 5, 7, 6), (6, 7, 9, 8), (8, 9, 11, 10), (10, 11, 13, 12), (12, 13, 15, 14), (14, 15, 17, 16), (16, 17, 19, 18), (18, 19, 21, 20), (20, 21, 23, 22), (22, 23, 25, 24), (24, 25, 27, 26), (26, 27, 29, 28), (3, 1, 31, 29, 27, 25, 23, 21, 19, 17, 15, 13, 11, 9, 7, 5), (28, 29, 31, 30), (30, 31, 1, 0), (0, 2, 4, 6, 8, 10, 12, 14, 16, 18, 20, 22, 24, 26, 28, 30)])
_uv = me_cylinder_003.uv_layers.new(name='UVMap')
_uv.uv.foreach_set('vector', [1.0, 0.5, 1.0, 1.0, 0.9375, 1.0, 0.9375, 0.5, 0.9375, 0.5, 0.9375, 1.0, 0.875, 1.0, 0.875, 0.5, 0.875, 0.5, 0.875, 1.0, 0.8125, 1.0, 0.8125, 0.5, 0.8125, 0.5, 0.8125, 1.0, 0.75, 1.0, 0.75, 0.5, 0.75, 0.5, 0.75, 1.0, 0.6875, 1.0, 0.6875, 0.5, 0.6875, 0.5, 0.6875, 1.0, 0.625, 1.0, 0.625, 0.5, 0.625, 0.5, 0.625, 1.0, 0.5625, 1.0, 0.5625, 0.5, 0.5625, 0.5, 0.5625, 1.0, 0.5, 1.0, 0.5, 0.5, 0.5, 0.5, 0.5, 1.0, 0.4375, 1.0, 0.4375, 0.5, 0.4375, 0.5, 0.4375, 1.0, 0.375, 1.0, 0.375, 0.5, 0.375, 0.5, 0.375, 1.0, 0.3125, 1.0, 0.3125, 0.5, 0.3125, 0.5, 0.3125, 1.0, 0.25, 1.0, 0.25, 0.5, 0.25, 0.5, 0.25, 1.0, 0.1875, 1.0, 0.1875, 0.5, 0.1875, 0.5, 0.1875, 1.0, 0.125, 1.0, 0.125, 0.5, 0.3418, 0.4717, 0.25, 0.49, 0.1582, 0.4717, 0.08029, 0.4197, 0.02827, 0.3418, 0.01, 0.25, 0.02827, 0.1582, 0.08029, 0.08029, 0.1582, 0.02827, 0.25, 0.01, 0.3418, 0.02827, 0.4197, 0.08029, 0.4717, 0.1582, 0.49, 0.25, 0.4717, 0.3418, 0.4197, 0.4197, 0.125, 0.5, 0.125, 1.0, 0.0625, 1.0, 0.0625, 0.5, 0.0625, 0.5, 0.0625, 1.0, 0.0, 1.0, 0.0, 0.5, 0.75, 0.49, 0.8418, 0.4717, 0.9197, 0.4197, 0.9717, 0.3418, 0.99, 0.25, 0.9717, 0.1582, 0.9197, 0.08029, 0.8418, 0.02827, 0.75, 0.01, 0.6582, 0.02827, 0.5803, 0.08029, 0.5283, 0.1582, 0.51, 0.25, 0.5283, 0.3418, 0.5803, 0.4197, 0.6582, 0.4717])
me_cylinder_003.materials.append(mat_material_004)
me_cylinder_003.use_remesh_fix_poles = True
me_cylinder_003.use_remesh_preserve_attributes = False
me_cylinder_003.update()
me_cube_002 = bpy.data.meshes.new('Cube.002')
me_cube_002.from_pydata([(-0.3, -0.3, -0.3), (-0.3, -0.3, 0.2206), (-0.3, 0.3, -0.3), (-0.3, 0.3, 0.2206), (0.3, -0.3, -0.3), (0.3, -0.3, 0.2206), (0.3, 0.3, -0.3), (0.3, 0.3, 0.2206), (-0.3, -0.3, 0.1202), (-0.3, 0.3, 0.1202), (0.2805, 0.3, 0.1202), (0.2805, -0.3, 0.1202), (-0.3, -0.3, 0.2024), (-0.3, 0.3, 0.2024), (0.3, 0.3, 0.2024), (0.3, -0.3, 0.2024), (-0.3, 0.3, -0.09429), (0.2805, 0.3, -0.09429), (0.2805, -0.3, -0.09429), (-0.3, -0.3, -0.09429), (0.2074, 0.3, 0.1202), (0.2074, -0.3, 0.1202), (0.2074, 0.3, -0.09429), (0.2074, -0.3, -0.09429), (-0.3, -0.3, 0.1117), (-0.3, 0.3, 0.1117), (0.3, 0.3, 0.1117), (0.3, -0.3, 0.1117), (-0.3, 0.3, 0.1299), (0.3, 0.3, 0.1299), (0.3, -0.3, 0.1299), (-0.3, -0.3, 0.1299), (-0.3, 0.3, -0.08386), (0.3, 0.3, -0.08386), (0.3, -0.3, -0.08386), (-0.3, -0.3, -0.08386), (-0.3, 0.3, -0.1062), (0.3, 0.3, -0.1062), (0.3, -0.3, -0.1062), (-0.3, -0.3, -0.1062)], [], [(12, 1, 3, 13), (13, 3, 7, 14), (14, 7, 5, 15), (15, 5, 1, 12), (2, 6, 4, 0), (7, 3, 1, 5), (27, 11, 8, 24), (26, 10, 11, 27), (25, 9, 10, 26), (24, 8, 9, 25), (30, 15, 12, 31), (29, 14, 15, 30), (28, 13, 14, 29), (31, 12, 13, 28), (39, 19, 16, 36), (36, 16, 17, 37), (37, 17, 18, 38), (38, 18, 19, 39), (18, 17, 22, 23), (10, 11, 21, 20), (35, 24, 25, 32), (32, 25, 26, 33), (33, 26, 27, 34), (34, 27, 24, 35), (8, 31, 28, 9), (9, 28, 29, 10), (10, 29, 30, 11), (11, 30, 31, 8), (18, 34, 35, 19), (17, 33, 34, 18), (16, 32, 33, 17), (19, 35, 32, 16), (4, 38, 39, 0), (6, 37, 38, 4), (2, 36, 37, 6), (0, 39, 36, 2)])
_uv = me_cube_002.uv_layers.new(name='UVMap')
_uv.uv.foreach_set('vector', [0.6025, 0.0, 0.625, 0.0, 0.625, 0.25, 0.6025, 0.25, 0.6025, 0.25, 0.625, 0.25, 0.625, 0.5, 0.6025, 0.5, 0.6025, 0.5, 0.625, 0.5, 0.625, 0.75, 0.6025, 0.75, 0.6025, 0.75, 0.625, 0.75, 0.625, 1.0, 0.6025, 1.0, 0.125, 0.5, 0.375, 0.5, 0.375, 0.75, 0.125, 0.75, 0.625, 0.5, 0.875, 0.5, 0.875, 0.75, 0.625, 0.75, 0.5466, 0.75, 0.5501, 0.75, 0.5501, 1.0, 0.5466, 1.0, 0.5466, 0.5, 0.5501, 0.5, 0.5501, 0.75, 0.5466, 0.75, 0.5466, 0.25, 0.5501, 0.25, 0.5501, 0.5, 0.5466, 0.5, 0.5466, 0.0, 0.5501, 0.0, 0.5501, 0.25, 0.5466, 0.25, 0.5541, 0.75, 0.6025, 0.75, 0.6025, 1.0, 0.5541, 1.0, 0.5541, 0.5, 0.6025, 0.5, 0.6025, 0.75, 0.5541, 0.75, 0.5541, 0.25, 0.6025, 0.25, 0.6025, 0.5, 0.5541, 0.5, 0.5541, 0.0, 0.6025, 0.0, 0.6025, 0.25, 0.5541, 0.25, 0.4558, 0.0, 0.4607, 0.0, 0.4607, 0.25, 0.4558, 0.25, 0.4558, 0.25, 0.4607, 0.25, 0.4607, 0.5, 0.4558, 0.5, 0.4558, 0.5, 0.4607, 0.5, 0.4607, 0.75, 0.4558, 0.75, 0.4558, 0.75, 0.4607, 0.75, 0.4607, 1.0, 0.4558, 1.0, 0.4607, 0.75, 0.4607, 0.5, 0.4607, 0.5, 0.4607, 0.75, 0.5501, 0.5, 0.5501, 0.75, 0.5501, 0.75, 0.5501, 0.5, 0.4651, 0.0, 0.5466, 0.0, 0.5466, 0.25, 0.4651, 0.25, 0.4651, 0.25, 0.5466, 0.25, 0.5466, 0.5, 0.4651, 0.5, 0.4651, 0.5, 0.5466, 0.5, 0.5466, 0.75, 0.4651, 0.75, 0.4651, 0.75, 0.5466, 0.75, 0.5466, 1.0, 0.4651, 1.0, 0.5501, 0.0, 0.5541, 0.0, 0.5541, 0.25, 0.5501, 0.25, 0.5501, 0.25, 0.5541, 0.25, 0.5541, 0.5, 0.5501, 0.5, 0.5501, 0.5, 0.5541, 0.5, 0.5541, 0.75, 0.5501, 0.75, 0.5501, 0.75, 0.5541, 0.75, 0.5541, 1.0, 0.5501, 1.0, 0.4607, 0.75, 0.4651, 0.75, 0.4651, 1.0, 0.4607, 1.0, 0.4607, 0.5, 0.4651, 0.5, 0.4651, 0.75, 0.4607, 0.75, 0.4607, 0.25, 0.4651, 0.25, 0.4651, 0.5, 0.4607, 0.5, 0.4607, 0.0, 0.4651, 0.0, 0.4651, 0.25, 0.4607, 0.25, 0.375, 0.75, 0.4558, 0.75, 0.4558, 1.0, 0.375, 1.0, 0.375, 0.5, 0.4558, 0.5, 0.4558, 0.75, 0.375, 0.75, 0.375, 0.25, 0.4558, 0.25, 0.4558, 0.5, 0.375, 0.5, 0.375, 0.0, 0.4558, 0.0, 0.4558, 0.25, 0.375, 0.25])
me_cube_002.materials.append(mat_material_006)
me_cube_002.use_remesh_fix_poles = True
me_cube_002.use_remesh_preserve_attributes = False
me_cube_002.update()

# ---- objects
ob_light = bpy.data.objects.new('Light', light_light)
ob_camera = bpy.data.objects.new('Camera', cam_camera)
ob_surface = bpy.data.objects.new('surface', me_cube_001)
ob_sink = bpy.data.objects.new('sink', me_cylinder)
ob_faucet = bpy.data.objects.new('faucet', me_cylinder_001)
ob_klapp = bpy.data.objects.new('klapp', me_circle)
ob_cylinder_002 = bpy.data.objects.new('Cylinder.002', me_cylinder_002)
ob_cylinder = bpy.data.objects.new('Cylinder', me_cylinder_003)
ob_cupboard = bpy.data.objects.new('cupboard', me_cube_002)

# ---- transforms, parenting, visibility, modifiers, constraints
ob_light.location = (4.076, 1.005, 5.904)
ob_light.rotation_euler = (0.6503, 0.05522, 1.866)
ob_light.lock_rotations_4d = False
ob_light.empty_display_type = 'ARROWS'
ob_light.color = (0.0, 0.0, 0.0, 0.0)
ob_light.lineart.crease_threshold = 0.0
ob_camera.location = (0.9113, 1.271, 0.7324)
ob_camera.rotation_euler = (1.095, -2.36e-06, 2.518)
ob_camera.lock_rotations_4d = False
ob_camera.empty_display_type = 'ARROWS'
ob_camera.color = (0.0, 0.0, 0.0, 0.0)
ob_camera.display_type = 'WIRE'
ob_camera.lineart.crease_threshold = 0.0
ob_surface.parent = ob_sink
ob_surface.matrix_parent_inverse = Matrix(((1.083, -0.0, 0.0, -0.0384), (-0.0, 1.011, -0.0, 0.0), (0.0, -0.0, 1.596, -0.1466), (-0.0, 0.0, -0.0, 1.0)))
ob_surface.location = (0.0, 0.0, 0.0)
ob_surface.scale = (0.47, 0.6, 0.06)
ob_sink.location = (0.03546, 0.0, 0.09182)
ob_sink.scale = (0.9234, 0.989, 0.6265)
_m = ob_sink.modifiers.new('Subdivision', 'SUBSURF')
_m.levels = 2
_m.render_levels = 3
ob_faucet.parent = ob_sink
ob_faucet.matrix_parent_inverse = Matrix(((1.083, -0.0, 0.0, -0.0384), (-0.0, 1.011, -0.0, 0.0), (0.0, -0.0, 1.596, -0.1466), (-0.0, 0.0, -0.0, 1.0)))
ob_faucet.location = (-0.1758, 0.0, 0.1476)
ob_faucet.scale = (1.0, 1.0, 1.195)
ob_klapp.parent = ob_sink
ob_klapp.matrix_parent_inverse = Matrix(((1.0, -0.0, 0.0, -0.0), (-0.0, 1.0, -0.0, 0.0), (0.0, -0.0, 1.0, -0.1286), (-0.0, 0.0, -0.0, 1.0)))
ob_klapp.location = (0.0, 0.0, 0.03632)
_m = ob_klapp.modifiers.new('Subdivision', 'SUBSURF')
_m = ob_klapp.modifiers.new('Solidify', 'SOLIDIFY')
_m.offset = 0.0
ob_cylinder_002.parent = ob_faucet
ob_cylinder_002.matrix_parent_inverse = Matrix(((1.0, -0.0, 0.0, 0.2005), (-0.0, 1.0, -0.0, 0.0), (0.0, 0.0, 0.8371, -0.1235), (-0.0, 0.0, -0.0, 1.0)))
ob_cylinder_002.location = (-0.09558, 0.0, 0.2493)
ob_cylinder_002.rotation_euler = (0.0, -1.571, 0.0)
ob_cylinder_002.scale = (0.75, 0.75, 0.9)
ob_cylinder.parent = ob_faucet
ob_cylinder.matrix_parent_inverse = Matrix(((1.0, -0.0, 0.0, 0.2005), (-0.0, 1.0, -0.0, 0.0), (0.0, 0.0, 0.8371, -0.1235), (-0.0, 0.0, -0.0, 1.0)))
ob_cylinder.location = (-0.1501, 0.0, 0.2906)
ob_cylinder.rotation_euler = (-2.21, -1.492, -0.884)
ob_cylinder.scale = (-0.1138, -0.1137, -0.3459)
ob_cupboard.parent = ob_sink
ob_cupboard.matrix_parent_inverse = Matrix(((1.083, -0.0, 0.0, -0.0384), (-0.0, 1.011, -0.0, 0.0), (0.0, -0.0, 1.596, -0.1466), (-0.0, 0.0, -0.0, 1.0)))
ob_cupboard.location = (0.0, 0.0, -0.2489)
ob_cupboard.scale = (0.7767, 1.0, 1.0)

# ---- collection membership
col_collection.objects.link(ob_light)
col_collection.objects.link(ob_camera)
col_collection.objects.link(ob_surface)
col_collection.objects.link(ob_sink)
col_collection.objects.link(ob_faucet)
col_collection.objects.link(ob_klapp)
col_collection.objects.link(ob_cylinder_002)
col_collection.objects.link(ob_cylinder)
col_collection.objects.link(ob_cupboard)

# ---- scene / render settings (as saved in the file)
scene.camera = ob_camera
scene.frame_start = 1; scene.frame_end = 250; scene.frame_set(1)
scene.render.engine = 'CYCLES'
scene.render.resolution_x = 1080
scene.cycles.use_denoising = False
scene.cycles.samples = 128
scene.cycles.sampling_pattern = 'TABULATED_SOBOL'
scene.cycles.use_adaptive_sampling = False
scene.cycles.use_light_tree = False
scene.view_settings.view_transform = 'Filmic'
bpy.context.view_layer.update()
